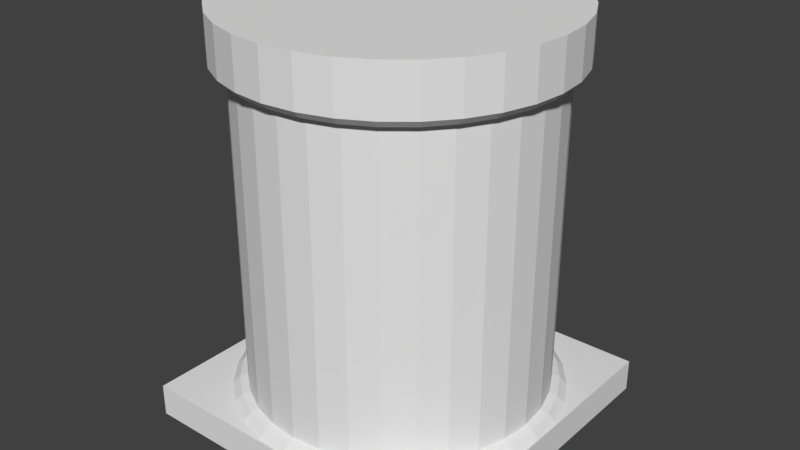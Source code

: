 # Source: core.blend  (saved by Blender 2.79.0; exported with 4.5.12 LTS)
import bpy
from mathutils import Matrix  # noqa: F401  (used for matrix-valued properties, if any)

bpy.ops.wm.read_factory_settings(use_empty=True)
scene = bpy.context.scene
scene.name = 'Scene'

# ---- collections
col_collection_1 = bpy.data.collections.new('Collection 1'); scene.collection.children.link(col_collection_1)

# ---- materials (node trees are filled in below, after node groups)
mat_material = bpy.data.materials.new('Material')
mat_material.alpha_threshold = 0.0
mat_material.use_transparent_shadow = False
mat_material.roughness = 0.5
mat_material.line_color = (0.0, 0.0, 0.0, 1.0)

# ---- material node trees

# ---- world
world_world = bpy.data.worlds.new('World'); scene.world = world_world
world_world.color = (0.05088, 0.05088, 0.05088)
world_world.use_sun_shadow = False
world_world.sun_shadow_jitter_overblur = 0.0
world_world.cycles.sampling_method = 'MANUAL'

# ---- meshes
me_cylinder_007 = bpy.data.meshes.new('Cylinder.007')
me_cylinder_007.from_pydata([(0.0, 1.0, -1.0), (0.1951, 0.9808, -1.0), (0.3827, 0.9239, -1.0), (0.5556, 0.8315, -1.0), (0.7071, 0.7071, -1.0), (0.8315, 0.5556, -1.0), (0.9239, 0.3827, -1.0), (0.9808, 0.1951, -1.0), (1.0, 7.55e-08, -1.0), (0.9808, -0.1951, -1.0), (0.9239, -0.3827, -1.0), (0.8315, -0.5556, -1.0), (0.7071, -0.7071, -1.0), (0.5556, -0.8315, -1.0), (0.3827, -0.9239, -1.0), (0.1951, -0.9808, -1.0), (-3.258e-07, -1.0, -1.0), (-0.1951, -0.9808, -1.0), (-0.3827, -0.9239, -1.0), (-0.5556, -0.8315, -1.0), (-0.7071, -0.7071, -1.0), (-0.8315, -0.5556, -1.0), (-0.9239, -0.3827, -1.0), (-0.9808, -0.1951, -1.0), (-1.0, 9.656e-07, -1.0), (-0.9808, 0.1951, -1.0), (-0.9239, 0.3827, -1.0), (-0.8315, 0.5556, -1.0), (-0.7071, 0.7071, -1.0), (-0.5556, 0.8315, -1.0), (-0.3827, 0.9239, -1.0), (-0.1951, 0.9808, -1.0), (-4.702e-07, 0.3276, 1.0), (0.0, 1.0, 0.4318), (-2.65e-07, 0.6475, 0.9567), (-1.257e-07, 0.8328, 0.8336), (-3.306e-08, 0.9565, 0.6492), (0.06391, 0.3213, 1.0), (0.1951, 0.9808, 0.4318), (0.1263, 0.6351, 0.9567), (0.1625, 0.8168, 0.8336), (0.1866, 0.9382, 0.6492), (0.1254, 0.3027, 1.0), (0.3827, 0.9239, 0.4318), (0.2478, 0.5982, 0.9567), (0.3187, 0.7694, 0.8336), (0.3661, 0.8837, 0.6492), (0.182, 0.2724, 1.0), (0.5556, 0.8315, 0.4318), (0.3598, 0.5384, 0.9567), (0.4627, 0.6924, 0.8336), (0.5314, 0.7953, 0.6492), (0.2317, 0.2317, 1.0), (0.7071, 0.7071, 0.4318), (0.4579, 0.4579, 0.9567), (0.5889, 0.5889, 0.8336), (0.6764, 0.6764, 0.6492), (0.2724, 0.182, 1.0), (0.8315, 0.5556, 0.4318), (0.5384, 0.3598, 0.9567), (0.6924, 0.4627, 0.8336), (0.7953, 0.5314, 0.6492), (0.3027, 0.1254, 1.0), (0.9239, 0.3827, 0.4318), (0.5982, 0.2478, 0.9567), (0.7694, 0.3187, 0.8336), (0.8837, 0.3661, 0.6492), (0.3213, 0.06391, 1.0), (0.9808, 0.1951, 0.4318), (0.6351, 0.1263, 0.9567), (0.8168, 0.1625, 0.8336), (0.9382, 0.1866, 0.6492), (0.3276, -1.087e-07, 1.0), (1.0, 7.55e-08, 0.4318), (0.6475, -2.887e-08, 0.9567), (0.8328, 2.608e-08, 0.8336), (0.9565, 6.24e-08, 0.6492), (0.3213, -0.06391, 1.0), (0.9808, -0.1951, 0.4318), (0.6351, -0.1263, 0.9567), (0.8168, -0.1625, 0.8336), (0.9382, -0.1866, 0.6492), (0.3027, -0.1254, 1.0), (0.9239, -0.3827, 0.4318), (0.5982, -0.2478, 0.9567), (0.7694, -0.3187, 0.8336), (0.8837, -0.3661, 0.6492), (0.2724, -0.182, 1.0), (0.8315, -0.5556, 0.4318), (0.5384, -0.3598, 0.9567), (0.6924, -0.4627, 0.8336), (0.7953, -0.5314, 0.6492), (0.2317, -0.2317, 1.0), (0.7071, -0.7071, 0.4318), (0.4579, -0.4579, 0.9567), (0.5889, -0.5889, 0.8336), (0.6764, -0.6764, 0.6492), (0.182, -0.2724, 1.0), (0.5556, -0.8315, 0.4318), (0.3598, -0.5384, 0.9567), (0.4627, -0.6924, 0.8336), (0.5314, -0.7953, 0.6492), (0.1254, -0.3027, 1.0), (0.3827, -0.9239, 0.4318), (0.2478, -0.5982, 0.9567), (0.3187, -0.7694, 0.8336), (0.3661, -0.8837, 0.6492), (0.06391, -0.3213, 1.0), (0.1951, -0.9808, 0.4318), (0.1263, -0.6351, 0.9567), (0.1625, -0.8168, 0.8336), (0.1866, -0.9382, 0.6492), (-2.581e-07, -0.3276, 1.0), (-3.258e-07, -1.0, 0.4318), (-2.971e-07, -0.6475, 0.9567), (-3.12e-07, -0.8328, 0.8336), (-3.222e-07, -0.9565, 0.6492), (-0.06391, -0.3213, 1.0), (-0.1951, -0.9808, 0.4318), (-0.1263, -0.6351, 0.9567), (-0.1625, -0.8168, 0.8336), (-0.1866, -0.9382, 0.6492), (-0.1254, -0.3027, 1.0), (-0.3827, -0.9239, 0.4318), (-0.2478, -0.5982, 0.9567), (-0.3187, -0.7694, 0.8336), (-0.3661, -0.8837, 0.6492), (-0.182, -0.2724, 1.0), (-0.5556, -0.8315, 0.4318), (-0.3598, -0.5384, 0.9567), (-0.4627, -0.6924, 0.8336), (-0.5314, -0.7953, 0.6492), (-0.2317, -0.2317, 1.0), (-0.7071, -0.7071, 0.4318), (-0.4579, -0.4579, 0.9567), (-0.5889, -0.5889, 0.8336), (-0.6764, -0.6764, 0.6492), (-0.2724, -0.182, 1.0), (-0.8315, -0.5556, 0.4318), (-0.5384, -0.3598, 0.9567), (-0.6924, -0.4627, 0.8336), (-0.7953, -0.5314, 0.6492), (-0.3027, -0.1254, 1.0), (-0.9239, -0.3827, 0.4318), (-0.5982, -0.2478, 0.9567), (-0.7694, -0.3187, 0.8336), (-0.8837, -0.3661, 0.6492), (-0.3213, -0.06391, 1.0), (-0.9808, -0.1951, 0.4318), (-0.6351, -0.1263, 0.9567), (-0.8168, -0.1625, 0.8336), (-0.9382, -0.1866, 0.6492), (-0.3276, 4.367e-07, 1.0), (-1.0, 9.656e-07, 0.4318), (-0.6475, 6.98e-07, 0.9567), (-0.8328, 8.391e-07, 0.8336), (-0.9565, 9.327e-07, 0.6492), (-0.3213, 0.06391, 1.0), (-0.9808, 0.1951, 0.4318), (-0.6351, 0.1263, 0.9567), (-0.8168, 0.1625, 0.8336), (-0.9382, 0.1866, 0.6492), (-0.3027, 0.1254, 1.0), (-0.9239, 0.3827, 0.4318), (-0.5982, 0.2478, 0.9567), (-0.7694, 0.3187, 0.8336), (-0.8837, 0.3661, 0.6492), (-0.2724, 0.182, 1.0), (-0.8315, 0.5556, 0.4318), (-0.5384, 0.3598, 0.9567), (-0.6924, 0.4627, 0.8336), (-0.7953, 0.5314, 0.6492), (-0.2317, 0.2317, 1.0), (-0.7071, 0.7071, 0.4318), (-0.4579, 0.4579, 0.9567), (-0.5889, 0.5889, 0.8336), (-0.6764, 0.6764, 0.6492), (-0.182, 0.2724, 1.0), (-0.5556, 0.8315, 0.4318), (-0.3597, 0.5384, 0.9567), (-0.4627, 0.6924, 0.8336), (-0.5314, 0.7953, 0.6492), (-0.1254, 0.3027, 1.0), (-0.3827, 0.9239, 0.4318), (-0.2478, 0.5982, 0.9567), (-0.3187, 0.7694, 0.8336), (-0.366, 0.8837, 0.6492), (-0.06391, 0.3213, 1.0), (-0.1951, 0.9808, 0.4318), (-0.1263, 0.6351, 0.9567), (-0.1625, 0.8168, 0.8336), (-0.1866, 0.9382, 0.6492), (-4.284e-07, 0.429, 1.0), (0.0837, 0.4208, 1.0), (0.1642, 0.3964, 1.0), (0.2384, 0.3567, 1.0), (0.3034, 0.3034, 1.0), (0.3567, 0.2384, 1.0), (0.3964, 0.1642, 1.0), (0.4208, 0.0837, 1.0), (0.429, -9.313e-08, 1.0), (0.4208, -0.0837, 1.0), (0.3964, -0.1642, 1.0), (0.3567, -0.2384, 1.0), (0.3034, -0.3034, 1.0), (0.2384, -0.3567, 1.0), (0.1642, -0.3964, 1.0), (0.0837, -0.4208, 1.0), (-2.794e-07, -0.429, 1.0), (-0.0837, -0.4208, 1.0), (-0.1642, -0.3964, 1.0), (-0.2384, -0.3567, 1.0), (-0.3034, -0.3034, 1.0), (-0.3567, -0.2384, 1.0), (-0.3964, -0.1642, 1.0), (-0.4208, -0.0837, 1.0), (-0.429, 5.327e-07, 1.0), (-0.4208, 0.0837, 1.0), (-0.3964, 0.1642, 1.0), (-0.3567, 0.2384, 1.0), (-0.3034, 0.3034, 1.0), (-0.2384, 0.3567, 1.0), (-0.1642, 0.3964, 1.0), (-0.0837, 0.4208, 1.0), (-4.054e-07, 0.1309, 1.102), (0.02554, 0.1284, 1.102), (0.0501, 0.1209, 1.102), (0.07273, 0.1088, 1.102), (0.09257, 0.09257, 1.102), (0.1088, 0.07273, 1.102), (0.1209, 0.0501, 1.102), (0.1284, 0.02554, 1.102), (0.1309, -8.648e-08, 1.102), (0.1284, -0.02554, 1.102), (0.1209, -0.0501, 1.102), (0.1088, -0.07273, 1.102), (0.09257, -0.09257, 1.102), (0.07273, -0.1088, 1.102), (0.0501, -0.1209, 1.102), (0.02554, -0.1284, 1.102), (-1.502e-07, -0.1309, 1.102), (-0.02554, -0.1284, 1.102), (-0.0501, -0.1209, 1.102), (-0.07273, -0.1088, 1.102), (-0.09257, -0.09257, 1.102), (-0.1088, -0.07273, 1.102), (-0.1209, -0.0501, 1.102), (-0.1284, -0.02554, 1.102), (-0.1309, 2.059e-07, 1.102), (-0.1284, 0.02554, 1.102), (-0.1209, 0.0501, 1.102), (-0.1088, 0.07273, 1.102), (-0.09257, 0.09257, 1.102), (-0.07273, 0.1088, 1.102), (-0.0501, 0.1209, 1.102), (-0.02554, 0.1284, 1.102), (-3.498e-07, 0.2518, 1.102), (0.04911, 0.2469, 1.102), (0.09634, 0.2326, 1.102), (0.1399, 0.2093, 1.102), (0.178, 0.178, 1.102), (0.2093, 0.1399, 1.102), (0.2326, 0.09634, 1.102), (0.2469, 0.04911, 1.102), (0.2518, -6.477e-08, 1.102), (0.2469, -0.04911, 1.102), (0.2326, -0.09634, 1.102), (0.2093, -0.1399, 1.102), (0.178, -0.178, 1.102), (0.1399, -0.2093, 1.102), (0.09634, -0.2326, 1.102), (0.04911, -0.2469, 1.102), (-1.869e-07, -0.2518, 1.102), (-0.04911, -0.2469, 1.102), (-0.09634, -0.2326, 1.102), (-0.1399, -0.2093, 1.102), (-0.178, -0.178, 1.102), (-0.2093, -0.1399, 1.102), (-0.2326, -0.09634, 1.102), (-0.2469, -0.04911, 1.102), (-0.2518, 3.543e-07, 1.102), (-0.2469, 0.04911, 1.102), (-0.2326, 0.09634, 1.102), (-0.2093, 0.1399, 1.102), (-0.178, 0.178, 1.102), (-0.1399, 0.2093, 1.102), (-0.09634, 0.2326, 1.102), (-0.04911, 0.2469, 1.102), (-4.029e-07, 0.1309, 1.041), (0.02554, 0.1284, 1.041), (0.0501, 0.1209, 1.041), (0.07273, 0.1088, 1.041), (0.09257, 0.09257, 1.041), (0.1088, 0.07273, 1.041), (0.1209, 0.0501, 1.041), (0.1284, 0.02554, 1.041), (0.1309, -8.648e-08, 1.041), (0.1284, -0.02554, 1.041), (0.1209, -0.0501, 1.041), (0.1088, -0.07273, 1.041), (0.09257, -0.09257, 1.041), (0.07273, -0.1088, 1.041), (0.0501, -0.1209, 1.041), (0.02554, -0.1284, 1.041), (-1.476e-07, -0.1309, 1.041), (-0.02554, -0.1284, 1.041), (-0.0501, -0.1209, 1.041), (-0.07273, -0.1088, 1.041), (-0.09257, -0.09257, 1.041), (-0.1088, -0.07273, 1.041), (-0.1209, -0.0501, 1.041), (-0.1284, -0.02554, 1.041), (-0.1309, 2.059e-07, 1.041), (-0.1284, 0.02554, 1.041), (-0.1209, 0.0501, 1.041), (-0.1088, 0.07273, 1.041), (-0.09257, 0.09257, 1.041), (-0.07273, 0.1088, 1.041), (-0.0501, 0.1209, 1.041), (-0.02554, 0.1284, 1.041)], [], [(31, 188, 33, 0), (2, 43, 48, 3), (3, 48, 53, 4), (4, 53, 58, 5), (5, 58, 63, 6), (6, 63, 68, 7), (7, 68, 73, 8), (8, 73, 78, 9), (9, 78, 83, 10), (10, 83, 88, 11), (11, 88, 93, 12), (12, 93, 98, 13), (13, 98, 103, 14), (14, 103, 108, 15), (15, 108, 113, 16), (16, 113, 118, 17), (17, 118, 123, 18), (18, 123, 128, 19), (19, 128, 133, 20), (20, 133, 138, 21), (21, 138, 143, 22), (22, 143, 148, 23), (23, 148, 153, 24), (24, 153, 158, 25), (25, 158, 163, 26), (26, 163, 168, 27), (27, 168, 173, 28), (28, 173, 178, 29), (29, 178, 183, 30), (30, 183, 188, 31), (0, 33, 38, 1), (1, 38, 43, 2), (0, 1, 2, 3, 4, 5, 6, 7, 8, 9, 10, 11, 12, 13, 14, 15, 16, 17, 18, 19, 20, 21, 22, 23, 24, 25, 26, 27, 28, 29, 30, 31), (38, 33, 36, 41), (41, 36, 35, 40), (40, 35, 34, 39), (39, 34, 192, 193), (43, 38, 41, 46), (46, 41, 40, 45), (45, 40, 39, 44), (44, 39, 193, 194), (48, 43, 46, 51), (51, 46, 45, 50), (50, 45, 44, 49), (49, 44, 194, 195), (53, 48, 51, 56), (56, 51, 50, 55), (55, 50, 49, 54), (54, 49, 195, 196), (58, 53, 56, 61), (61, 56, 55, 60), (60, 55, 54, 59), (59, 54, 196, 197), (63, 58, 61, 66), (66, 61, 60, 65), (65, 60, 59, 64), (64, 59, 197, 198), (68, 63, 66, 71), (71, 66, 65, 70), (70, 65, 64, 69), (69, 64, 198, 199), (73, 68, 71, 76), (76, 71, 70, 75), (75, 70, 69, 74), (74, 69, 199, 200), (78, 73, 76, 81), (81, 76, 75, 80), (80, 75, 74, 79), (79, 74, 200, 201), (83, 78, 81, 86), (86, 81, 80, 85), (85, 80, 79, 84), (84, 79, 201, 202), (88, 83, 86, 91), (91, 86, 85, 90), (90, 85, 84, 89), (89, 84, 202, 203), (93, 88, 91, 96), (96, 91, 90, 95), (95, 90, 89, 94), (94, 89, 203, 204), (98, 93, 96, 101), (101, 96, 95, 100), (100, 95, 94, 99), (99, 94, 204, 205), (103, 98, 101, 106), (106, 101, 100, 105), (105, 100, 99, 104), (104, 99, 205, 206), (108, 103, 106, 111), (111, 106, 105, 110), (110, 105, 104, 109), (109, 104, 206, 207), (113, 108, 111, 116), (116, 111, 110, 115), (115, 110, 109, 114), (114, 109, 207, 208), (118, 113, 116, 121), (121, 116, 115, 120), (120, 115, 114, 119), (119, 114, 208, 209), (123, 118, 121, 126), (126, 121, 120, 125), (125, 120, 119, 124), (124, 119, 209, 210), (128, 123, 126, 131), (131, 126, 125, 130), (130, 125, 124, 129), (129, 124, 210, 211), (133, 128, 131, 136), (136, 131, 130, 135), (135, 130, 129, 134), (134, 129, 211, 212), (138, 133, 136, 141), (141, 136, 135, 140), (140, 135, 134, 139), (139, 134, 212, 213), (143, 138, 141, 146), (146, 141, 140, 145), (145, 140, 139, 144), (144, 139, 213, 214), (148, 143, 146, 151), (151, 146, 145, 150), (150, 145, 144, 149), (149, 144, 214, 215), (153, 148, 151, 156), (156, 151, 150, 155), (155, 150, 149, 154), (154, 149, 215, 216), (158, 153, 156, 161), (161, 156, 155, 160), (160, 155, 154, 159), (159, 154, 216, 217), (163, 158, 161, 166), (166, 161, 160, 165), (165, 160, 159, 164), (164, 159, 217, 218), (168, 163, 166, 171), (171, 166, 165, 170), (170, 165, 164, 169), (169, 164, 218, 219), (173, 168, 171, 176), (176, 171, 170, 175), (175, 170, 169, 174), (174, 169, 219, 220), (178, 173, 176, 181), (181, 176, 175, 180), (180, 175, 174, 179), (179, 174, 220, 221), (183, 178, 181, 186), (186, 181, 180, 185), (185, 180, 179, 184), (184, 179, 221, 222), (188, 183, 186, 191), (191, 186, 185, 190), (190, 185, 184, 189), (189, 184, 222, 223), (33, 188, 191, 36), (36, 191, 190, 35), (35, 190, 189, 34), (34, 189, 223, 192), (172, 167, 283, 284), (32, 37, 193, 192), (37, 42, 194, 193), (42, 47, 195, 194), (47, 52, 196, 195), (52, 57, 197, 196), (57, 62, 198, 197), (62, 67, 199, 198), (67, 72, 200, 199), (72, 77, 201, 200), (77, 82, 202, 201), (82, 87, 203, 202), (87, 92, 204, 203), (92, 97, 205, 204), (97, 102, 206, 205), (102, 107, 207, 206), (107, 112, 208, 207), (112, 117, 209, 208), (117, 122, 210, 209), (122, 127, 211, 210), (127, 132, 212, 211), (132, 137, 213, 212), (137, 142, 214, 213), (142, 147, 215, 214), (147, 152, 216, 215), (152, 157, 217, 216), (157, 162, 218, 217), (162, 167, 219, 218), (167, 172, 220, 219), (172, 177, 221, 220), (177, 182, 222, 221), (182, 187, 223, 222), (187, 32, 192, 223), (245, 244, 308, 309), (107, 102, 270, 271), (42, 37, 257, 258), (177, 172, 284, 285), (112, 107, 271, 272), (47, 42, 258, 259), (182, 177, 285, 286), (117, 112, 272, 273), (52, 47, 259, 260), (187, 182, 286, 287), (122, 117, 273, 274), (57, 52, 260, 261), (32, 187, 287, 256), (127, 122, 274, 275), (62, 57, 261, 262), (132, 127, 275, 276), (67, 62, 262, 263), (137, 132, 276, 277), (72, 67, 263, 264), (142, 137, 277, 278), (77, 72, 264, 265), (147, 142, 278, 279), (82, 77, 265, 266), (152, 147, 279, 280), (87, 82, 266, 267), (157, 152, 280, 281), (92, 87, 267, 268), (162, 157, 281, 282), (97, 92, 268, 269), (167, 162, 282, 283), (102, 97, 269, 270), (37, 32, 256, 257), (224, 225, 257, 256), (225, 226, 258, 257), (226, 227, 259, 258), (227, 228, 260, 259), (228, 229, 261, 260), (229, 230, 262, 261), (230, 231, 263, 262), (231, 232, 264, 263), (232, 233, 265, 264), (233, 234, 266, 265), (234, 235, 267, 266), (235, 236, 268, 267), (236, 237, 269, 268), (237, 238, 270, 269), (238, 239, 271, 270), (239, 240, 272, 271), (240, 241, 273, 272), (241, 242, 274, 273), (242, 243, 275, 274), (243, 244, 276, 275), (244, 245, 277, 276), (245, 246, 278, 277), (246, 247, 279, 278), (247, 248, 280, 279), (248, 249, 281, 280), (249, 250, 282, 281), (250, 251, 283, 282), (251, 252, 284, 283), (252, 253, 285, 284), (253, 254, 286, 285), (254, 255, 287, 286), (255, 224, 256, 287), (289, 288, 319, 318, 317, 316, 315, 314, 313, 312, 311, 310, 309, 308, 307, 306, 305, 304, 303, 302, 301, 300, 299, 298, 297, 296, 295, 294, 293, 292, 291, 290), (232, 231, 295, 296), (246, 245, 309, 310), (233, 232, 296, 297), (247, 246, 310, 311), (234, 233, 297, 298), (248, 247, 311, 312), (235, 234, 298, 299), (249, 248, 312, 313), (236, 235, 299, 300), (250, 249, 313, 314), (237, 236, 300, 301), (251, 250, 314, 315), (238, 237, 301, 302), (225, 224, 288, 289), (252, 251, 315, 316), (239, 238, 302, 303), (226, 225, 289, 290), (253, 252, 316, 317), (240, 239, 303, 304), (227, 226, 290, 291), (254, 253, 317, 318), (241, 240, 304, 305), (228, 227, 291, 292), (255, 254, 318, 319), (242, 241, 305, 306), (229, 228, 292, 293), (224, 255, 319, 288), (243, 242, 306, 307), (230, 229, 293, 294), (244, 243, 307, 308), (231, 230, 294, 295)])
me_cylinder_007.materials.append(None)
me_cylinder_007.use_remesh_preserve_volume = False
me_cylinder_007.use_remesh_preserve_attributes = False
me_cylinder_007.use_mirror_vertex_groups = False
me_cylinder_007.update()
me_cylinder_006 = bpy.data.meshes.new('Cylinder.006')
me_cylinder_006.from_pydata([(0.0, 1.0, -1.0), (0.0, 1.0, 1.0), (0.1951, 0.9808, -1.0), (0.1951, 0.9808, 1.0), (0.3827, 0.9239, -1.0), (0.3827, 0.9239, 1.0), (0.5556, 0.8315, -1.0), (0.5556, 0.8315, 1.0), (0.7071, 0.7071, -1.0), (0.7071, 0.7071, 1.0), (0.8315, 0.5556, -1.0), (0.8315, 0.5556, 1.0), (0.9239, 0.3827, -1.0), (0.9239, 0.3827, 1.0), (0.9808, 0.1951, -1.0), (0.9808, 0.1951, 1.0), (1.0, 7.55e-08, -1.0), (1.0, 7.55e-08, 1.0), (0.9808, -0.1951, -1.0), (0.9808, -0.1951, 1.0), (0.9239, -0.3827, -1.0), (0.9239, -0.3827, 1.0), (0.8315, -0.5556, -1.0), (0.8315, -0.5556, 1.0), (0.7071, -0.7071, -1.0), (0.7071, -0.7071, 1.0), (0.5556, -0.8315, -1.0), (0.5556, -0.8315, 1.0), (0.3827, -0.9239, -1.0), (0.3827, -0.9239, 1.0), (0.1951, -0.9808, -1.0), (0.1951, -0.9808, 1.0), (-3.258e-07, -1.0, -1.0), (-3.258e-07, -1.0, 1.0), (-0.1951, -0.9808, -1.0), (-0.1951, -0.9808, 1.0), (-0.3827, -0.9239, -1.0), (-0.3827, -0.9239, 1.0), (-0.5556, -0.8315, -1.0), (-0.5556, -0.8315, 1.0), (-0.7071, -0.7071, -1.0), (-0.7071, -0.7071, 1.0), (-0.8315, -0.5556, -1.0), (-0.8315, -0.5556, 1.0), (-0.9239, -0.3827, -1.0), (-0.9239, -0.3827, 1.0), (-0.9808, -0.1951, -1.0), (-0.9808, -0.1951, 1.0), (-1.0, 9.656e-07, -1.0), (-1.0, 9.656e-07, 1.0), (-0.9808, 0.1951, -1.0), (-0.9808, 0.1951, 1.0), (-0.9239, 0.3827, -1.0), (-0.9239, 0.3827, 1.0), (-0.8315, 0.5556, -1.0), (-0.8315, 0.5556, 1.0), (-0.7071, 0.7071, -1.0), (-0.7071, 0.7071, 1.0), (-0.5556, 0.8315, -1.0), (-0.5556, 0.8315, 1.0), (-0.3827, 0.9239, -1.0), (-0.3827, 0.9239, 1.0), (-0.1951, 0.9808, -1.0), (-0.1951, 0.9808, 1.0)], [], [(0, 1, 3, 2), (2, 3, 5, 4), (4, 5, 7, 6), (6, 7, 9, 8), (8, 9, 11, 10), (10, 11, 13, 12), (12, 13, 15, 14), (14, 15, 17, 16), (16, 17, 19, 18), (18, 19, 21, 20), (20, 21, 23, 22), (22, 23, 25, 24), (24, 25, 27, 26), (26, 27, 29, 28), (28, 29, 31, 30), (30, 31, 33, 32), (32, 33, 35, 34), (34, 35, 37, 36), (36, 37, 39, 38), (38, 39, 41, 40), (40, 41, 43, 42), (42, 43, 45, 44), (44, 45, 47, 46), (46, 47, 49, 48), (48, 49, 51, 50), (50, 51, 53, 52), (52, 53, 55, 54), (54, 55, 57, 56), (56, 57, 59, 58), (58, 59, 61, 60), (3, 1, 63, 61, 59, 57, 55, 53, 51, 49, 47, 45, 43, 41, 39, 37, 35, 33, 31, 29, 27, 25, 23, 21, 19, 17, 15, 13, 11, 9, 7, 5), (60, 61, 63, 62), (62, 63, 1, 0), (0, 2, 4, 6, 8, 10, 12, 14, 16, 18, 20, 22, 24, 26, 28, 30, 32, 34, 36, 38, 40, 42, 44, 46, 48, 50, 52, 54, 56, 58, 60, 62)])
me_cylinder_006.materials.append(None)
me_cylinder_006.use_remesh_preserve_volume = False
me_cylinder_006.use_remesh_preserve_attributes = False
me_cylinder_006.use_mirror_vertex_groups = False
me_cylinder_006.update()
me_cylinder_005 = bpy.data.meshes.new('Cylinder.005')
me_cylinder_005.from_pydata([(0.0, 1.0, -1.0), (0.1951, 0.9808, -1.0), (0.3827, 0.9239, -1.0), (0.5556, 0.8315, -1.0), (0.7071, 0.7071, -1.0), (0.8315, 0.5556, -1.0), (0.9239, 0.3827, -1.0), (0.9808, 0.1951, -1.0), (1.0, 7.55e-08, -1.0), (0.9808, -0.1951, -1.0), (0.9239, -0.3827, -1.0), (0.8315, -0.5556, -1.0), (0.7071, -0.7071, -1.0), (0.5556, -0.8315, -1.0), (0.3827, -0.9239, -1.0), (0.1951, -0.9808, -1.0), (-3.258e-07, -1.0, -1.0), (-0.1951, -0.9808, -1.0), (-0.3827, -0.9239, -1.0), (-0.5556, -0.8315, -1.0), (-0.7071, -0.7071, -1.0), (-0.8315, -0.5556, -1.0), (-0.9239, -0.3827, -1.0), (-0.9808, -0.1951, -1.0), (-1.0, 9.656e-07, -1.0), (-0.9808, 0.1951, -1.0), (-0.9239, 0.3827, -1.0), (-0.8315, 0.5556, -1.0), (-0.7071, 0.7071, -1.0), (-0.5556, 0.8315, -1.0), (-0.3827, 0.9239, -1.0), (-0.1951, 0.9808, -1.0), (-4.702e-07, 0.3276, 1.0), (0.0, 1.0, 0.4318), (-2.65e-07, 0.6475, 0.9567), (-1.257e-07, 0.8328, 0.8336), (-3.306e-08, 0.9565, 0.6492), (0.06391, 0.3213, 1.0), (0.1951, 0.9808, 0.4318), (0.1263, 0.6351, 0.9567), (0.1625, 0.8168, 0.8336), (0.1866, 0.9382, 0.6492), (0.1254, 0.3027, 1.0), (0.3827, 0.9239, 0.4318), (0.2478, 0.5982, 0.9567), (0.3187, 0.7694, 0.8336), (0.3661, 0.8837, 0.6492), (0.182, 0.2724, 1.0), (0.5556, 0.8315, 0.4318), (0.3598, 0.5384, 0.9567), (0.4627, 0.6924, 0.8336), (0.5314, 0.7953, 0.6492), (0.2317, 0.2317, 1.0), (0.7071, 0.7071, 0.4318), (0.4579, 0.4579, 0.9567), (0.5889, 0.5889, 0.8336), (0.6764, 0.6764, 0.6492), (0.2724, 0.182, 1.0), (0.8315, 0.5556, 0.4318), (0.5384, 0.3598, 0.9567), (0.6924, 0.4627, 0.8336), (0.7953, 0.5314, 0.6492), (0.3027, 0.1254, 1.0), (0.9239, 0.3827, 0.4318), (0.5982, 0.2478, 0.9567), (0.7694, 0.3187, 0.8336), (0.8837, 0.3661, 0.6492), (0.3213, 0.06391, 1.0), (0.9808, 0.1951, 0.4318), (0.6351, 0.1263, 0.9567), (0.8168, 0.1625, 0.8336), (0.9382, 0.1866, 0.6492), (0.3276, -1.087e-07, 1.0), (1.0, 7.55e-08, 0.4318), (0.6475, -2.887e-08, 0.9567), (0.8328, 2.608e-08, 0.8336), (0.9565, 6.24e-08, 0.6492), (0.3213, -0.06391, 1.0), (0.9808, -0.1951, 0.4318), (0.6351, -0.1263, 0.9567), (0.8168, -0.1625, 0.8336), (0.9382, -0.1866, 0.6492), (0.3027, -0.1254, 1.0), (0.9239, -0.3827, 0.4318), (0.5982, -0.2478, 0.9567), (0.7694, -0.3187, 0.8336), (0.8837, -0.3661, 0.6492), (0.2724, -0.182, 1.0), (0.8315, -0.5556, 0.4318), (0.5384, -0.3598, 0.9567), (0.6924, -0.4627, 0.8336), (0.7953, -0.5314, 0.6492), (0.2317, -0.2317, 1.0), (0.7071, -0.7071, 0.4318), (0.4579, -0.4579, 0.9567), (0.5889, -0.5889, 0.8336), (0.6764, -0.6764, 0.6492), (0.182, -0.2724, 1.0), (0.5556, -0.8315, 0.4318), (0.3598, -0.5384, 0.9567), (0.4627, -0.6924, 0.8336), (0.5314, -0.7953, 0.6492), (0.1254, -0.3027, 1.0), (0.3827, -0.9239, 0.4318), (0.2478, -0.5982, 0.9567), (0.3187, -0.7694, 0.8336), (0.3661, -0.8837, 0.6492), (0.06391, -0.3213, 1.0), (0.1951, -0.9808, 0.4318), (0.1263, -0.6351, 0.9567), (0.1625, -0.8168, 0.8336), (0.1866, -0.9382, 0.6492), (-2.581e-07, -0.3276, 1.0), (-3.258e-07, -1.0, 0.4318), (-2.971e-07, -0.6475, 0.9567), (-3.12e-07, -0.8328, 0.8336), (-3.222e-07, -0.9565, 0.6492), (-0.06391, -0.3213, 1.0), (-0.1951, -0.9808, 0.4318), (-0.1263, -0.6351, 0.9567), (-0.1625, -0.8168, 0.8336), (-0.1866, -0.9382, 0.6492), (-0.1254, -0.3027, 1.0), (-0.3827, -0.9239, 0.4318), (-0.2478, -0.5982, 0.9567), (-0.3187, -0.7694, 0.8336), (-0.3661, -0.8837, 0.6492), (-0.182, -0.2724, 1.0), (-0.5556, -0.8315, 0.4318), (-0.3598, -0.5384, 0.9567), (-0.4627, -0.6924, 0.8336), (-0.5314, -0.7953, 0.6492), (-0.2317, -0.2317, 1.0), (-0.7071, -0.7071, 0.4318), (-0.4579, -0.4579, 0.9567), (-0.5889, -0.5889, 0.8336), (-0.6764, -0.6764, 0.6492), (-0.2724, -0.182, 1.0), (-0.8315, -0.5556, 0.4318), (-0.5384, -0.3598, 0.9567), (-0.6924, -0.4627, 0.8336), (-0.7953, -0.5314, 0.6492), (-0.3027, -0.1254, 1.0), (-0.9239, -0.3827, 0.4318), (-0.5982, -0.2478, 0.9567), (-0.7694, -0.3187, 0.8336), (-0.8837, -0.3661, 0.6492), (-0.3213, -0.06391, 1.0), (-0.9808, -0.1951, 0.4318), (-0.6351, -0.1263, 0.9567), (-0.8168, -0.1625, 0.8336), (-0.9382, -0.1866, 0.6492), (-0.3276, 4.367e-07, 1.0), (-1.0, 9.656e-07, 0.4318), (-0.6475, 6.98e-07, 0.9567), (-0.8328, 8.391e-07, 0.8336), (-0.9565, 9.327e-07, 0.6492), (-0.3213, 0.06391, 1.0), (-0.9808, 0.1951, 0.4318), (-0.6351, 0.1263, 0.9567), (-0.8168, 0.1625, 0.8336), (-0.9382, 0.1866, 0.6492), (-0.3027, 0.1254, 1.0), (-0.9239, 0.3827, 0.4318), (-0.5982, 0.2478, 0.9567), (-0.7694, 0.3187, 0.8336), (-0.8837, 0.3661, 0.6492), (-0.2724, 0.182, 1.0), (-0.8315, 0.5556, 0.4318), (-0.5384, 0.3598, 0.9567), (-0.6924, 0.4627, 0.8336), (-0.7953, 0.5314, 0.6492), (-0.2317, 0.2317, 1.0), (-0.7071, 0.7071, 0.4318), (-0.4579, 0.4579, 0.9567), (-0.5889, 0.5889, 0.8336), (-0.6764, 0.6764, 0.6492), (-0.182, 0.2724, 1.0), (-0.5556, 0.8315, 0.4318), (-0.3597, 0.5384, 0.9567), (-0.4627, 0.6924, 0.8336), (-0.5314, 0.7953, 0.6492), (-0.1254, 0.3027, 1.0), (-0.3827, 0.9239, 0.4318), (-0.2478, 0.5982, 0.9567), (-0.3187, 0.7694, 0.8336), (-0.366, 0.8837, 0.6492), (-0.06391, 0.3213, 1.0), (-0.1951, 0.9808, 0.4318), (-0.1263, 0.6351, 0.9567), (-0.1625, 0.8168, 0.8336), (-0.1866, 0.9382, 0.6492), (-4.284e-07, 0.429, 1.0), (0.0837, 0.4208, 1.0), (0.1642, 0.3964, 1.0), (0.2384, 0.3567, 1.0), (0.3034, 0.3034, 1.0), (0.3567, 0.2384, 1.0), (0.3964, 0.1642, 1.0), (0.4208, 0.0837, 1.0), (0.429, -9.313e-08, 1.0), (0.4208, -0.0837, 1.0), (0.3964, -0.1642, 1.0), (0.3567, -0.2384, 1.0), (0.3034, -0.3034, 1.0), (0.2384, -0.3567, 1.0), (0.1642, -0.3964, 1.0), (0.0837, -0.4208, 1.0), (-2.794e-07, -0.429, 1.0), (-0.0837, -0.4208, 1.0), (-0.1642, -0.3964, 1.0), (-0.2384, -0.3567, 1.0), (-0.3034, -0.3034, 1.0), (-0.3567, -0.2384, 1.0), (-0.3964, -0.1642, 1.0), (-0.4208, -0.0837, 1.0), (-0.429, 5.327e-07, 1.0), (-0.4208, 0.0837, 1.0), (-0.3964, 0.1642, 1.0), (-0.3567, 0.2384, 1.0), (-0.3034, 0.3034, 1.0), (-0.2384, 0.3567, 1.0), (-0.1642, 0.3964, 1.0), (-0.0837, 0.4208, 1.0), (-4.054e-07, 0.1309, 1.102), (0.02554, 0.1284, 1.102), (0.0501, 0.1209, 1.102), (0.07273, 0.1088, 1.102), (0.09257, 0.09257, 1.102), (0.1088, 0.07273, 1.102), (0.1209, 0.0501, 1.102), (0.1284, 0.02554, 1.102), (0.1309, -8.648e-08, 1.102), (0.1284, -0.02554, 1.102), (0.1209, -0.0501, 1.102), (0.1088, -0.07273, 1.102), (0.09257, -0.09257, 1.102), (0.07273, -0.1088, 1.102), (0.0501, -0.1209, 1.102), (0.02554, -0.1284, 1.102), (-1.502e-07, -0.1309, 1.102), (-0.02554, -0.1284, 1.102), (-0.0501, -0.1209, 1.102), (-0.07273, -0.1088, 1.102), (-0.09257, -0.09257, 1.102), (-0.1088, -0.07273, 1.102), (-0.1209, -0.0501, 1.102), (-0.1284, -0.02554, 1.102), (-0.1309, 2.059e-07, 1.102), (-0.1284, 0.02554, 1.102), (-0.1209, 0.0501, 1.102), (-0.1088, 0.07273, 1.102), (-0.09257, 0.09257, 1.102), (-0.07273, 0.1088, 1.102), (-0.0501, 0.1209, 1.102), (-0.02554, 0.1284, 1.102), (-3.498e-07, 0.2518, 1.102), (0.04911, 0.2469, 1.102), (0.09634, 0.2326, 1.102), (0.1399, 0.2093, 1.102), (0.178, 0.178, 1.102), (0.2093, 0.1399, 1.102), (0.2326, 0.09634, 1.102), (0.2469, 0.04911, 1.102), (0.2518, -6.477e-08, 1.102), (0.2469, -0.04911, 1.102), (0.2326, -0.09634, 1.102), (0.2093, -0.1399, 1.102), (0.178, -0.178, 1.102), (0.1399, -0.2093, 1.102), (0.09634, -0.2326, 1.102), (0.04911, -0.2469, 1.102), (-1.869e-07, -0.2518, 1.102), (-0.04911, -0.2469, 1.102), (-0.09634, -0.2326, 1.102), (-0.1399, -0.2093, 1.102), (-0.178, -0.178, 1.102), (-0.2093, -0.1399, 1.102), (-0.2326, -0.09634, 1.102), (-0.2469, -0.04911, 1.102), (-0.2518, 3.543e-07, 1.102), (-0.2469, 0.04911, 1.102), (-0.2326, 0.09634, 1.102), (-0.2093, 0.1399, 1.102), (-0.178, 0.178, 1.102), (-0.1399, 0.2093, 1.102), (-0.09634, 0.2326, 1.102), (-0.04911, 0.2469, 1.102), (-4.029e-07, 0.1309, 1.041), (0.02554, 0.1284, 1.041), (0.0501, 0.1209, 1.041), (0.07273, 0.1088, 1.041), (0.09257, 0.09257, 1.041), (0.1088, 0.07273, 1.041), (0.1209, 0.0501, 1.041), (0.1284, 0.02554, 1.041), (0.1309, -8.648e-08, 1.041), (0.1284, -0.02554, 1.041), (0.1209, -0.0501, 1.041), (0.1088, -0.07273, 1.041), (0.09257, -0.09257, 1.041), (0.07273, -0.1088, 1.041), (0.0501, -0.1209, 1.041), (0.02554, -0.1284, 1.041), (-1.476e-07, -0.1309, 1.041), (-0.02554, -0.1284, 1.041), (-0.0501, -0.1209, 1.041), (-0.07273, -0.1088, 1.041), (-0.09257, -0.09257, 1.041), (-0.1088, -0.07273, 1.041), (-0.1209, -0.0501, 1.041), (-0.1284, -0.02554, 1.041), (-0.1309, 2.059e-07, 1.041), (-0.1284, 0.02554, 1.041), (-0.1209, 0.0501, 1.041), (-0.1088, 0.07273, 1.041), (-0.09257, 0.09257, 1.041), (-0.07273, 0.1088, 1.041), (-0.0501, 0.1209, 1.041), (-0.02554, 0.1284, 1.041)], [], [(31, 188, 33, 0), (2, 43, 48, 3), (3, 48, 53, 4), (4, 53, 58, 5), (5, 58, 63, 6), (6, 63, 68, 7), (7, 68, 73, 8), (8, 73, 78, 9), (9, 78, 83, 10), (10, 83, 88, 11), (11, 88, 93, 12), (12, 93, 98, 13), (13, 98, 103, 14), (14, 103, 108, 15), (15, 108, 113, 16), (16, 113, 118, 17), (17, 118, 123, 18), (18, 123, 128, 19), (19, 128, 133, 20), (20, 133, 138, 21), (21, 138, 143, 22), (22, 143, 148, 23), (23, 148, 153, 24), (24, 153, 158, 25), (25, 158, 163, 26), (26, 163, 168, 27), (27, 168, 173, 28), (28, 173, 178, 29), (29, 178, 183, 30), (30, 183, 188, 31), (0, 33, 38, 1), (1, 38, 43, 2), (0, 1, 2, 3, 4, 5, 6, 7, 8, 9, 10, 11, 12, 13, 14, 15, 16, 17, 18, 19, 20, 21, 22, 23, 24, 25, 26, 27, 28, 29, 30, 31), (38, 33, 36, 41), (41, 36, 35, 40), (40, 35, 34, 39), (39, 34, 192, 193), (43, 38, 41, 46), (46, 41, 40, 45), (45, 40, 39, 44), (44, 39, 193, 194), (48, 43, 46, 51), (51, 46, 45, 50), (50, 45, 44, 49), (49, 44, 194, 195), (53, 48, 51, 56), (56, 51, 50, 55), (55, 50, 49, 54), (54, 49, 195, 196), (58, 53, 56, 61), (61, 56, 55, 60), (60, 55, 54, 59), (59, 54, 196, 197), (63, 58, 61, 66), (66, 61, 60, 65), (65, 60, 59, 64), (64, 59, 197, 198), (68, 63, 66, 71), (71, 66, 65, 70), (70, 65, 64, 69), (69, 64, 198, 199), (73, 68, 71, 76), (76, 71, 70, 75), (75, 70, 69, 74), (74, 69, 199, 200), (78, 73, 76, 81), (81, 76, 75, 80), (80, 75, 74, 79), (79, 74, 200, 201), (83, 78, 81, 86), (86, 81, 80, 85), (85, 80, 79, 84), (84, 79, 201, 202), (88, 83, 86, 91), (91, 86, 85, 90), (90, 85, 84, 89), (89, 84, 202, 203), (93, 88, 91, 96), (96, 91, 90, 95), (95, 90, 89, 94), (94, 89, 203, 204), (98, 93, 96, 101), (101, 96, 95, 100), (100, 95, 94, 99), (99, 94, 204, 205), (103, 98, 101, 106), (106, 101, 100, 105), (105, 100, 99, 104), (104, 99, 205, 206), (108, 103, 106, 111), (111, 106, 105, 110), (110, 105, 104, 109), (109, 104, 206, 207), (113, 108, 111, 116), (116, 111, 110, 115), (115, 110, 109, 114), (114, 109, 207, 208), (118, 113, 116, 121), (121, 116, 115, 120), (120, 115, 114, 119), (119, 114, 208, 209), (123, 118, 121, 126), (126, 121, 120, 125), (125, 120, 119, 124), (124, 119, 209, 210), (128, 123, 126, 131), (131, 126, 125, 130), (130, 125, 124, 129), (129, 124, 210, 211), (133, 128, 131, 136), (136, 131, 130, 135), (135, 130, 129, 134), (134, 129, 211, 212), (138, 133, 136, 141), (141, 136, 135, 140), (140, 135, 134, 139), (139, 134, 212, 213), (143, 138, 141, 146), (146, 141, 140, 145), (145, 140, 139, 144), (144, 139, 213, 214), (148, 143, 146, 151), (151, 146, 145, 150), (150, 145, 144, 149), (149, 144, 214, 215), (153, 148, 151, 156), (156, 151, 150, 155), (155, 150, 149, 154), (154, 149, 215, 216), (158, 153, 156, 161), (161, 156, 155, 160), (160, 155, 154, 159), (159, 154, 216, 217), (163, 158, 161, 166), (166, 161, 160, 165), (165, 160, 159, 164), (164, 159, 217, 218), (168, 163, 166, 171), (171, 166, 165, 170), (170, 165, 164, 169), (169, 164, 218, 219), (173, 168, 171, 176), (176, 171, 170, 175), (175, 170, 169, 174), (174, 169, 219, 220), (178, 173, 176, 181), (181, 176, 175, 180), (180, 175, 174, 179), (179, 174, 220, 221), (183, 178, 181, 186), (186, 181, 180, 185), (185, 180, 179, 184), (184, 179, 221, 222), (188, 183, 186, 191), (191, 186, 185, 190), (190, 185, 184, 189), (189, 184, 222, 223), (33, 188, 191, 36), (36, 191, 190, 35), (35, 190, 189, 34), (34, 189, 223, 192), (172, 167, 283, 284), (32, 37, 193, 192), (37, 42, 194, 193), (42, 47, 195, 194), (47, 52, 196, 195), (52, 57, 197, 196), (57, 62, 198, 197), (62, 67, 199, 198), (67, 72, 200, 199), (72, 77, 201, 200), (77, 82, 202, 201), (82, 87, 203, 202), (87, 92, 204, 203), (92, 97, 205, 204), (97, 102, 206, 205), (102, 107, 207, 206), (107, 112, 208, 207), (112, 117, 209, 208), (117, 122, 210, 209), (122, 127, 211, 210), (127, 132, 212, 211), (132, 137, 213, 212), (137, 142, 214, 213), (142, 147, 215, 214), (147, 152, 216, 215), (152, 157, 217, 216), (157, 162, 218, 217), (162, 167, 219, 218), (167, 172, 220, 219), (172, 177, 221, 220), (177, 182, 222, 221), (182, 187, 223, 222), (187, 32, 192, 223), (245, 244, 308, 309), (107, 102, 270, 271), (42, 37, 257, 258), (177, 172, 284, 285), (112, 107, 271, 272), (47, 42, 258, 259), (182, 177, 285, 286), (117, 112, 272, 273), (52, 47, 259, 260), (187, 182, 286, 287), (122, 117, 273, 274), (57, 52, 260, 261), (32, 187, 287, 256), (127, 122, 274, 275), (62, 57, 261, 262), (132, 127, 275, 276), (67, 62, 262, 263), (137, 132, 276, 277), (72, 67, 263, 264), (142, 137, 277, 278), (77, 72, 264, 265), (147, 142, 278, 279), (82, 77, 265, 266), (152, 147, 279, 280), (87, 82, 266, 267), (157, 152, 280, 281), (92, 87, 267, 268), (162, 157, 281, 282), (97, 92, 268, 269), (167, 162, 282, 283), (102, 97, 269, 270), (37, 32, 256, 257), (224, 225, 257, 256), (225, 226, 258, 257), (226, 227, 259, 258), (227, 228, 260, 259), (228, 229, 261, 260), (229, 230, 262, 261), (230, 231, 263, 262), (231, 232, 264, 263), (232, 233, 265, 264), (233, 234, 266, 265), (234, 235, 267, 266), (235, 236, 268, 267), (236, 237, 269, 268), (237, 238, 270, 269), (238, 239, 271, 270), (239, 240, 272, 271), (240, 241, 273, 272), (241, 242, 274, 273), (242, 243, 275, 274), (243, 244, 276, 275), (244, 245, 277, 276), (245, 246, 278, 277), (246, 247, 279, 278), (247, 248, 280, 279), (248, 249, 281, 280), (249, 250, 282, 281), (250, 251, 283, 282), (251, 252, 284, 283), (252, 253, 285, 284), (253, 254, 286, 285), (254, 255, 287, 286), (255, 224, 256, 287), (289, 288, 319, 318, 317, 316, 315, 314, 313, 312, 311, 310, 309, 308, 307, 306, 305, 304, 303, 302, 301, 300, 299, 298, 297, 296, 295, 294, 293, 292, 291, 290), (232, 231, 295, 296), (246, 245, 309, 310), (233, 232, 296, 297), (247, 246, 310, 311), (234, 233, 297, 298), (248, 247, 311, 312), (235, 234, 298, 299), (249, 248, 312, 313), (236, 235, 299, 300), (250, 249, 313, 314), (237, 236, 300, 301), (251, 250, 314, 315), (238, 237, 301, 302), (225, 224, 288, 289), (252, 251, 315, 316), (239, 238, 302, 303), (226, 225, 289, 290), (253, 252, 316, 317), (240, 239, 303, 304), (227, 226, 290, 291), (254, 253, 317, 318), (241, 240, 304, 305), (228, 227, 291, 292), (255, 254, 318, 319), (242, 241, 305, 306), (229, 228, 292, 293), (224, 255, 319, 288), (243, 242, 306, 307), (230, 229, 293, 294), (244, 243, 307, 308), (231, 230, 294, 295)])
me_cylinder_005.materials.append(None)
me_cylinder_005.use_remesh_preserve_volume = False
me_cylinder_005.use_remesh_preserve_attributes = False
me_cylinder_005.use_mirror_vertex_groups = False
me_cylinder_005.update()
me_cylinder_004 = bpy.data.meshes.new('Cylinder.004')
me_cylinder_004.from_pydata([(0.0, 1.0, -1.0), (0.0, 1.0, 1.0), (0.1951, 0.9808, -1.0), (0.1951, 0.9808, 1.0), (0.3827, 0.9239, -1.0), (0.3827, 0.9239, 1.0), (0.5556, 0.8315, -1.0), (0.5556, 0.8315, 1.0), (0.7071, 0.7071, -1.0), (0.7071, 0.7071, 1.0), (0.8315, 0.5556, -1.0), (0.8315, 0.5556, 1.0), (0.9239, 0.3827, -1.0), (0.9239, 0.3827, 1.0), (0.9808, 0.1951, -1.0), (0.9808, 0.1951, 1.0), (1.0, 7.55e-08, -1.0), (1.0, 7.55e-08, 1.0), (0.9808, -0.1951, -1.0), (0.9808, -0.1951, 1.0), (0.9239, -0.3827, -1.0), (0.9239, -0.3827, 1.0), (0.8315, -0.5556, -1.0), (0.8315, -0.5556, 1.0), (0.7071, -0.7071, -1.0), (0.7071, -0.7071, 1.0), (0.5556, -0.8315, -1.0), (0.5556, -0.8315, 1.0), (0.3827, -0.9239, -1.0), (0.3827, -0.9239, 1.0), (0.1951, -0.9808, -1.0), (0.1951, -0.9808, 1.0), (-3.258e-07, -1.0, -1.0), (-3.258e-07, -1.0, 1.0), (-0.1951, -0.9808, -1.0), (-0.1951, -0.9808, 1.0), (-0.3827, -0.9239, -1.0), (-0.3827, -0.9239, 1.0), (-0.5556, -0.8315, -1.0), (-0.5556, -0.8315, 1.0), (-0.7071, -0.7071, -1.0), (-0.7071, -0.7071, 1.0), (-0.8315, -0.5556, -1.0), (-0.8315, -0.5556, 1.0), (-0.9239, -0.3827, -1.0), (-0.9239, -0.3827, 1.0), (-0.9808, -0.1951, -1.0), (-0.9808, -0.1951, 1.0), (-1.0, 9.656e-07, -1.0), (-1.0, 9.656e-07, 1.0), (-0.9808, 0.1951, -1.0), (-0.9808, 0.1951, 1.0), (-0.9239, 0.3827, -1.0), (-0.9239, 0.3827, 1.0), (-0.8315, 0.5556, -1.0), (-0.8315, 0.5556, 1.0), (-0.7071, 0.7071, -1.0), (-0.7071, 0.7071, 1.0), (-0.5556, 0.8315, -1.0), (-0.5556, 0.8315, 1.0), (-0.3827, 0.9239, -1.0), (-0.3827, 0.9239, 1.0), (-0.1951, 0.9808, -1.0), (-0.1951, 0.9808, 1.0), (0.7658, -0.5117, 1.0), (0.7658, -0.5117, -1.0), (0.0, 0.921, 1.0), (0.0, 0.921, -1.0), (-0.1797, 0.9033, 1.0), (-0.1797, 0.9033, -1.0), (-0.3525, 0.8509, 1.0), (-0.3525, 0.8509, -1.0), (-0.8509, -0.3525, 1.0), (-0.8509, -0.3525, -1.0), (-0.7658, -0.5117, 1.0), (-0.7658, -0.5117, -1.0), (-0.9033, -0.1797, 1.0), (-0.9033, -0.1797, -1.0), (-0.6513, -0.6513, 1.0), (-0.6513, -0.6513, -1.0), (-0.1797, -0.9033, 1.0), (-0.1797, -0.9033, -1.0), (-3.001e-07, -0.921, 1.0), (-3.001e-07, -0.921, -1.0), (-0.3525, -0.8509, 1.0), (-0.3525, -0.8509, -1.0), (0.9033, 0.1797, 1.0), (0.9033, 0.1797, -1.0), (0.5117, 0.7658, 1.0), (0.5117, 0.7658, -1.0), (0.921, 6.954e-08, 1.0), (0.921, 6.954e-08, -1.0), (0.8509, 0.3525, 1.0), (0.8509, 0.3525, -1.0), (0.1797, -0.9033, 1.0), (0.1797, -0.9033, -1.0), (-0.6513, 0.6513, 1.0), (-0.6513, 0.6513, -1.0), (-0.5117, 0.7658, 1.0), (-0.5117, 0.7658, -1.0), (-0.7658, 0.5117, 1.0), (-0.7658, 0.5117, -1.0), (0.9033, -0.1797, 1.0), (0.9033, -0.1797, -1.0), (0.5117, -0.7658, 1.0), (0.5117, -0.7658, -1.0), (0.6513, -0.6513, 1.0), (0.6513, -0.6513, -1.0), (0.8509, -0.3525, 1.0), (0.8509, -0.3525, -1.0), (-0.921, 8.893e-07, 1.0), (-0.921, 8.893e-07, -1.0), (-0.5117, -0.7658, 1.0), (-0.5117, -0.7658, -1.0), (-0.9033, 0.1797, 1.0), (-0.9033, 0.1797, -1.0), (0.6513, 0.6513, 1.0), (0.6513, 0.6513, -1.0), (0.3525, -0.8509, 1.0), (0.3525, -0.8509, -1.0), (0.7658, 0.5117, 1.0), (0.7658, 0.5117, -1.0), (-0.8509, 0.3525, 1.0), (-0.8509, 0.3525, -1.0), (0.3525, 0.8509, 1.0), (0.3525, 0.8509, -1.0), (0.1797, 0.9033, 1.0), (0.1797, 0.9033, -1.0)], [], [(0, 1, 3, 2), (2, 3, 5, 4), (4, 5, 7, 6), (6, 7, 9, 8), (8, 9, 11, 10), (10, 11, 13, 12), (12, 13, 15, 14), (14, 15, 17, 16), (16, 17, 19, 18), (18, 19, 21, 20), (20, 21, 23, 22), (22, 23, 25, 24), (24, 25, 27, 26), (26, 27, 29, 28), (28, 29, 31, 30), (30, 31, 33, 32), (32, 33, 35, 34), (34, 35, 37, 36), (36, 37, 39, 38), (38, 39, 41, 40), (40, 41, 43, 42), (42, 43, 45, 44), (44, 45, 47, 46), (46, 47, 49, 48), (48, 49, 51, 50), (50, 51, 53, 52), (52, 53, 55, 54), (54, 55, 57, 56), (56, 57, 59, 58), (58, 59, 61, 60), (3, 1, 63, 61, 59, 57, 55, 53, 51, 49, 110, 114, 122, 100, 96, 98, 70, 68, 66, 126, 124, 88, 116, 120, 92, 86, 90, 17, 15, 13, 11, 9, 7, 5), (60, 61, 63, 62), (62, 63, 1, 0), (0, 2, 4, 6, 8, 10, 12, 14, 16, 91, 87, 93, 121, 117, 89, 125, 127, 67, 69, 71, 99, 97, 101, 123, 115, 111, 48, 50, 52, 54, 56, 58, 60, 62), (103, 102, 90, 91), (107, 106, 64, 65), (65, 64, 108, 109), (115, 114, 110, 111), (87, 86, 92, 93), (91, 90, 86, 87), (121, 120, 116, 117), (67, 66, 68, 69), (81, 80, 82, 83), (101, 100, 122, 123), (83, 82, 94, 95), (69, 68, 70, 71), (117, 116, 88, 89), (113, 112, 84, 85), (17, 90, 102, 108, 64, 106, 104, 118, 94, 82, 80, 84, 112, 78, 74, 72, 76, 110, 49, 47, 45, 43, 41, 39, 37, 35, 33, 31, 29, 27, 25, 23, 21, 19), (89, 88, 124, 125), (105, 104, 106, 107), (99, 98, 96, 97), (123, 122, 114, 115), (119, 118, 104, 105), (79, 78, 112, 113), (73, 72, 74, 75), (127, 126, 66, 67), (93, 92, 120, 121), (111, 110, 76, 77), (109, 108, 102, 103), (85, 84, 80, 81), (71, 70, 98, 99), (125, 124, 126, 127), (95, 94, 118, 119), (77, 76, 72, 73), (97, 96, 100, 101), (48, 111, 77, 73, 75, 79, 113, 85, 81, 83, 95, 119, 105, 107, 65, 109, 103, 91, 16, 18, 20, 22, 24, 26, 28, 30, 32, 34, 36, 38, 40, 42, 44, 46), (75, 74, 78, 79)])
me_cylinder_004.materials.append(None)
me_cylinder_004.use_remesh_preserve_volume = False
me_cylinder_004.use_remesh_preserve_attributes = False
me_cylinder_004.use_mirror_vertex_groups = False
me_cylinder_004.update()
me_cylinder_003 = bpy.data.meshes.new('Cylinder.003')
me_cylinder_003.from_pydata([(0.0, 1.0, -1.0), (0.0, 1.0, 1.0), (0.1951, 0.9808, -1.0), (0.1951, 0.9808, 1.0), (0.3827, 0.9239, -1.0), (0.3827, 0.9239, 1.0), (0.5556, 0.8315, -1.0), (0.5556, 0.8315, 1.0), (0.7071, 0.7071, -1.0), (0.7071, 0.7071, 1.0), (0.8315, 0.5556, -1.0), (0.8315, 0.5556, 1.0), (0.9239, 0.3827, -1.0), (0.9239, 0.3827, 1.0), (0.9808, 0.1951, -1.0), (0.9808, 0.1951, 1.0), (1.0, 7.55e-08, -1.0), (1.0, 7.55e-08, 1.0), (0.9808, -0.1951, -1.0), (0.9808, -0.1951, 1.0), (0.9239, -0.3827, -1.0), (0.9239, -0.3827, 1.0), (0.8315, -0.5556, -1.0), (0.8315, -0.5556, 1.0), (0.7071, -0.7071, -1.0), (0.7071, -0.7071, 1.0), (0.5556, -0.8315, -1.0), (0.5556, -0.8315, 1.0), (0.3827, -0.9239, -1.0), (0.3827, -0.9239, 1.0), (0.1951, -0.9808, -1.0), (0.1951, -0.9808, 1.0), (-3.258e-07, -1.0, -1.0), (-3.258e-07, -1.0, 1.0), (-0.1951, -0.9808, -1.0), (-0.1951, -0.9808, 1.0), (-0.3827, -0.9239, -1.0), (-0.3827, -0.9239, 1.0), (-0.5556, -0.8315, -1.0), (-0.5556, -0.8315, 1.0), (-0.7071, -0.7071, -1.0), (-0.7071, -0.7071, 1.0), (-0.8315, -0.5556, -1.0), (-0.8315, -0.5556, 1.0), (-0.9239, -0.3827, -1.0), (-0.9239, -0.3827, 1.0), (-0.9808, -0.1951, -1.0), (-0.9808, -0.1951, 1.0), (-1.0, 9.656e-07, -1.0), (-1.0, 9.656e-07, 1.0), (-0.9808, 0.1951, -1.0), (-0.9808, 0.1951, 1.0), (-0.9239, 0.3827, -1.0), (-0.9239, 0.3827, 1.0), (-0.8315, 0.5556, -1.0), (-0.8315, 0.5556, 1.0), (-0.7071, 0.7071, -1.0), (-0.7071, 0.7071, 1.0), (-0.5556, 0.8315, -1.0), (-0.5556, 0.8315, 1.0), (-0.3827, 0.9239, -1.0), (-0.3827, 0.9239, 1.0), (-0.1951, 0.9808, -1.0), (-0.1951, 0.9808, 1.0)], [], [(0, 1, 3, 2), (2, 3, 5, 4), (4, 5, 7, 6), (6, 7, 9, 8), (8, 9, 11, 10), (10, 11, 13, 12), (12, 13, 15, 14), (14, 15, 17, 16), (16, 17, 19, 18), (18, 19, 21, 20), (20, 21, 23, 22), (22, 23, 25, 24), (24, 25, 27, 26), (26, 27, 29, 28), (28, 29, 31, 30), (30, 31, 33, 32), (32, 33, 35, 34), (34, 35, 37, 36), (36, 37, 39, 38), (38, 39, 41, 40), (40, 41, 43, 42), (42, 43, 45, 44), (44, 45, 47, 46), (46, 47, 49, 48), (48, 49, 51, 50), (50, 51, 53, 52), (52, 53, 55, 54), (54, 55, 57, 56), (56, 57, 59, 58), (58, 59, 61, 60), (3, 1, 63, 61, 59, 57, 55, 53, 51, 49, 47, 45, 43, 41, 39, 37, 35, 33, 31, 29, 27, 25, 23, 21, 19, 17, 15, 13, 11, 9, 7, 5), (60, 61, 63, 62), (62, 63, 1, 0), (0, 2, 4, 6, 8, 10, 12, 14, 16, 18, 20, 22, 24, 26, 28, 30, 32, 34, 36, 38, 40, 42, 44, 46, 48, 50, 52, 54, 56, 58, 60, 62)])
me_cylinder_003.use_remesh_preserve_volume = False
me_cylinder_003.use_remesh_preserve_attributes = False
me_cylinder_003.use_mirror_vertex_groups = False
me_cylinder_003.update()
me_cylinder_002 = bpy.data.meshes.new('Cylinder.002')
me_cylinder_002.from_pydata([(0.0, 1.0, -1.0), (0.0, 1.0, 1.0), (0.1951, 0.9808, -1.0), (0.1951, 0.9808, 1.0), (0.3827, 0.9239, -1.0), (0.3827, 0.9239, 1.0), (0.5556, 0.8315, -1.0), (0.5556, 0.8315, 1.0), (0.7071, 0.7071, -1.0), (0.7071, 0.7071, 1.0), (0.8315, 0.5556, -1.0), (0.8315, 0.5556, 1.0), (0.9239, 0.3827, -1.0), (0.9239, 0.3827, 1.0), (0.9808, 0.1951, -1.0), (0.9808, 0.1951, 1.0), (1.0, 7.55e-08, -1.0), (1.0, 7.55e-08, 1.0), (0.9808, -0.1951, -1.0), (0.9808, -0.1951, 1.0), (0.9239, -0.3827, -1.0), (0.9239, -0.3827, 1.0), (0.8315, -0.5556, -1.0), (0.8315, -0.5556, 1.0), (0.7071, -0.7071, -1.0), (0.7071, -0.7071, 1.0), (0.5556, -0.8315, -1.0), (0.5556, -0.8315, 1.0), (0.3827, -0.9239, -1.0), (0.3827, -0.9239, 1.0), (0.1951, -0.9808, -1.0), (0.1951, -0.9808, 1.0), (-3.258e-07, -1.0, -1.0), (-3.258e-07, -1.0, 1.0), (-0.1951, -0.9808, -1.0), (-0.1951, -0.9808, 1.0), (-0.3827, -0.9239, -1.0), (-0.3827, -0.9239, 1.0), (-0.5556, -0.8315, -1.0), (-0.5556, -0.8315, 1.0), (-0.7071, -0.7071, -1.0), (-0.7071, -0.7071, 1.0), (-0.8315, -0.5556, -1.0), (-0.8315, -0.5556, 1.0), (-0.9239, -0.3827, -1.0), (-0.9239, -0.3827, 1.0), (-0.9808, -0.1951, -1.0), (-0.9808, -0.1951, 1.0), (-1.0, 9.656e-07, -1.0), (-1.0, 9.656e-07, 1.0), (-0.9808, 0.1951, -1.0), (-0.9808, 0.1951, 1.0), (-0.9239, 0.3827, -1.0), (-0.9239, 0.3827, 1.0), (-0.8315, 0.5556, -1.0), (-0.8315, 0.5556, 1.0), (-0.7071, 0.7071, -1.0), (-0.7071, 0.7071, 1.0), (-0.5556, 0.8315, -1.0), (-0.5556, 0.8315, 1.0), (-0.3827, 0.9239, -1.0), (-0.3827, 0.9239, 1.0), (-0.1951, 0.9808, -1.0), (-0.1951, 0.9808, 1.0), (0.7658, -0.5117, 1.0), (0.7658, -0.5117, -1.0), (0.0, 0.921, 1.0), (0.0, 0.921, -1.0), (-0.1797, 0.9033, 1.0), (-0.1797, 0.9033, -1.0), (-0.3525, 0.8509, 1.0), (-0.3525, 0.8509, -1.0), (-0.8509, -0.3525, 1.0), (-0.8509, -0.3525, -1.0), (-0.7658, -0.5117, 1.0), (-0.7658, -0.5117, -1.0), (-0.9033, -0.1797, 1.0), (-0.9033, -0.1797, -1.0), (-0.6513, -0.6513, 1.0), (-0.6513, -0.6513, -1.0), (-0.1797, -0.9033, 1.0), (-0.1797, -0.9033, -1.0), (-3.001e-07, -0.921, 1.0), (-3.001e-07, -0.921, -1.0), (-0.3525, -0.8509, 1.0), (-0.3525, -0.8509, -1.0), (0.9033, 0.1797, 1.0), (0.9033, 0.1797, -1.0), (0.5117, 0.7658, 1.0), (0.5117, 0.7658, -1.0), (0.921, 6.954e-08, 1.0), (0.921, 6.954e-08, -1.0), (0.8509, 0.3525, 1.0), (0.8509, 0.3525, -1.0), (0.1797, -0.9033, 1.0), (0.1797, -0.9033, -1.0), (-0.6513, 0.6513, 1.0), (-0.6513, 0.6513, -1.0), (-0.5117, 0.7658, 1.0), (-0.5117, 0.7658, -1.0), (-0.7658, 0.5117, 1.0), (-0.7658, 0.5117, -1.0), (0.9033, -0.1797, 1.0), (0.9033, -0.1797, -1.0), (0.5117, -0.7658, 1.0), (0.5117, -0.7658, -1.0), (0.6513, -0.6513, 1.0), (0.6513, -0.6513, -1.0), (0.8509, -0.3525, 1.0), (0.8509, -0.3525, -1.0), (-0.921, 8.893e-07, 1.0), (-0.921, 8.893e-07, -1.0), (-0.5117, -0.7658, 1.0), (-0.5117, -0.7658, -1.0), (-0.9033, 0.1797, 1.0), (-0.9033, 0.1797, -1.0), (0.6513, 0.6513, 1.0), (0.6513, 0.6513, -1.0), (0.3525, -0.8509, 1.0), (0.3525, -0.8509, -1.0), (0.7658, 0.5117, 1.0), (0.7658, 0.5117, -1.0), (-0.8509, 0.3525, 1.0), (-0.8509, 0.3525, -1.0), (0.3525, 0.8509, 1.0), (0.3525, 0.8509, -1.0), (0.1797, 0.9033, 1.0), (0.1797, 0.9033, -1.0)], [], [(0, 1, 3, 2), (2, 3, 5, 4), (4, 5, 7, 6), (6, 7, 9, 8), (8, 9, 11, 10), (10, 11, 13, 12), (12, 13, 15, 14), (14, 15, 17, 16), (16, 17, 19, 18), (18, 19, 21, 20), (20, 21, 23, 22), (22, 23, 25, 24), (24, 25, 27, 26), (26, 27, 29, 28), (28, 29, 31, 30), (30, 31, 33, 32), (32, 33, 35, 34), (34, 35, 37, 36), (36, 37, 39, 38), (38, 39, 41, 40), (40, 41, 43, 42), (42, 43, 45, 44), (44, 45, 47, 46), (46, 47, 49, 48), (48, 49, 51, 50), (50, 51, 53, 52), (52, 53, 55, 54), (54, 55, 57, 56), (56, 57, 59, 58), (58, 59, 61, 60), (3, 1, 63, 61, 59, 57, 55, 53, 51, 49, 110, 114, 122, 100, 96, 98, 70, 68, 66, 126, 124, 88, 116, 120, 92, 86, 90, 17, 15, 13, 11, 9, 7, 5), (60, 61, 63, 62), (62, 63, 1, 0), (0, 2, 4, 6, 8, 10, 12, 14, 16, 91, 87, 93, 121, 117, 89, 125, 127, 67, 69, 71, 99, 97, 101, 123, 115, 111, 48, 50, 52, 54, 56, 58, 60, 62), (103, 102, 90, 91), (107, 106, 64, 65), (65, 64, 108, 109), (115, 114, 110, 111), (87, 86, 92, 93), (91, 90, 86, 87), (121, 120, 116, 117), (67, 66, 68, 69), (81, 80, 82, 83), (101, 100, 122, 123), (83, 82, 94, 95), (69, 68, 70, 71), (117, 116, 88, 89), (113, 112, 84, 85), (17, 90, 102, 108, 64, 106, 104, 118, 94, 82, 80, 84, 112, 78, 74, 72, 76, 110, 49, 47, 45, 43, 41, 39, 37, 35, 33, 31, 29, 27, 25, 23, 21, 19), (89, 88, 124, 125), (105, 104, 106, 107), (99, 98, 96, 97), (123, 122, 114, 115), (119, 118, 104, 105), (79, 78, 112, 113), (73, 72, 74, 75), (127, 126, 66, 67), (93, 92, 120, 121), (111, 110, 76, 77), (109, 108, 102, 103), (85, 84, 80, 81), (71, 70, 98, 99), (125, 124, 126, 127), (95, 94, 118, 119), (77, 76, 72, 73), (97, 96, 100, 101), (48, 111, 77, 73, 75, 79, 113, 85, 81, 83, 95, 119, 105, 107, 65, 109, 103, 91, 16, 18, 20, 22, 24, 26, 28, 30, 32, 34, 36, 38, 40, 42, 44, 46), (75, 74, 78, 79)])
me_cylinder_002.materials.append(None)
me_cylinder_002.use_remesh_preserve_volume = False
me_cylinder_002.use_remesh_preserve_attributes = False
me_cylinder_002.use_mirror_vertex_groups = False
me_cylinder_002.update()
me_cube_001 = bpy.data.meshes.new('Cube.001')
me_cube_001.from_pydata([(-1.0, -1.0, -1.0), (-1.0, -1.0, 1.0), (-1.0, 1.0, -1.0), (-1.0, 1.0, 1.0), (1.0, -1.0, -1.0), (1.0, -1.0, 1.0), (1.0, 1.0, -1.0), (1.0, 1.0, 1.0)], [], [(0, 1, 3, 2), (2, 3, 7, 6), (6, 7, 5, 4), (4, 5, 1, 0), (2, 6, 4, 0), (7, 3, 1, 5)])
me_cube_001.materials.append(None)
me_cube_001.use_remesh_preserve_volume = False
me_cube_001.use_remesh_preserve_attributes = False
me_cube_001.use_mirror_vertex_groups = False
me_cube_001.update()
me_cube = bpy.data.meshes.new('Cube')
me_cube.from_pydata([(1.0, 1.0, -1.0), (1.0, -1.0, -1.0), (-1.0, -1.0, -1.0), (-1.0, 1.0, -1.0), (1.0, 1.0, 1.0), (1.0, -1.0, 1.0), (-1.0, -1.0, 1.0), (-1.0, 1.0, 1.0)], [], [(0, 1, 2, 3), (4, 7, 6, 5), (0, 4, 5, 1), (1, 5, 6, 2), (2, 6, 7, 3), (4, 0, 3, 7)])
me_cube.materials.append(mat_material)
me_cube.use_remesh_preserve_volume = False
me_cube.use_remesh_preserve_attributes = False
me_cube.use_mirror_vertex_groups = False
me_cube.update()

# ---- objects
ob_cylinder_001 = bpy.data.objects.new('Cylinder.001', me_cylinder_007)
ob_glassenclosure = bpy.data.objects.new('GlassEnclosure', me_cylinder_006)
ob_cylinder = bpy.data.objects.new('Cylinder', me_cylinder_005)
ob_outerring = bpy.data.objects.new('OuterRing', me_cylinder_004)
ob_ringvolume = bpy.data.objects.new('RingVolume', me_cylinder_003)
ob_innerring = bpy.data.objects.new('InnerRing', me_cylinder_002)
ob_corecentre = bpy.data.objects.new('CoreCentre', me_cube_001)
ob_floor = bpy.data.objects.new('Floor', me_cube)

# ---- transforms, parenting, visibility, modifiers, constraints
ob_cylinder_001.location = (0.0, 0.0, 11.08)
ob_cylinder_001.rotation_euler = (0.0, 3.142, 0.0)
ob_cylinder_001.scale = (5.0, 5.0, 1.0)
ob_cylinder_001.lineart.crease_threshold = 0.0
ob_glassenclosure.location = (0.0, 0.0, 5.311)
ob_glassenclosure.scale = (4.538, 4.538, 5.568)
ob_glassenclosure.hide_viewport = True
ob_glassenclosure.lineart.crease_threshold = 0.0
ob_cylinder.location = (0.0, 0.0, 0.07003)
ob_cylinder.scale = (5.0, 5.0, 1.0)
ob_cylinder.lineart.crease_threshold = 0.0
ob_outerring.location = (0.0, 0.0, 6.022)
ob_outerring.rotation_euler = (-0.0, 2.41, -0.0)
ob_outerring.scale = (4.0, 4.0, 0.2)
ob_outerring.lineart.crease_threshold = 0.0
ob_ringvolume.location = (0.0, 0.0, 0.0)
ob_ringvolume.scale = (3.224, 3.224, 0.2773)
ob_ringvolume.hide_viewport = True
ob_ringvolume.lineart.crease_threshold = 0.0
ob_innerring.location = (0.0, 0.0, 6.022)
ob_innerring.rotation_euler = (2.409, -0.0, 0.0)
ob_innerring.scale = (3.5, 3.5, 0.2)
ob_innerring.lineart.crease_threshold = 0.0
ob_corecentre.location = (0.0, 0.0, 6.022)
ob_corecentre.rotation_euler = (0.7854, 0.7854, 4.817)
ob_corecentre.scale = (1.091, 1.091, 1.091)
ob_corecentre.lineart.crease_threshold = 0.0
ob_floor.location = (0.0, 0.0, 0.0)
ob_floor.scale = (5.0, 5.0, 0.5)
ob_floor.lock_rotations_4d = False
ob_floor.empty_display_type = 'ARROWS'
ob_floor.lineart.crease_threshold = 0.0

# ---- collection membership
col_collection_1.objects.link(ob_cylinder_001)
col_collection_1.objects.link(ob_glassenclosure)
col_collection_1.objects.link(ob_cylinder)
col_collection_1.objects.link(ob_outerring)
col_collection_1.objects.link(ob_ringvolume)
col_collection_1.objects.link(ob_innerring)
col_collection_1.objects.link(ob_corecentre)
col_collection_1.objects.link(ob_floor)

# ---- scene / render settings (as saved in the file)
scene.frame_start = 1; scene.frame_end = 120; scene.frame_set(92)
scene.render.engine = 'BLENDER_EEVEE_NEXT'
scene.render.resolution_percentage = 50
scene.render.dither_intensity = 0.0
scene.cycles.use_denoising = False
scene.cycles.samples = 128
scene.cycles.sampling_pattern = 'TABULATED_SOBOL'
scene.cycles.use_adaptive_sampling = False
scene.cycles.use_light_tree = False
scene.cycles.blur_glossy = 0.0
scene.cycles.sample_clamp_indirect = 0.0
scene.view_settings.view_transform = 'Standard'
bpy.context.view_layer.update()

# ---- added for rendering (the .blend has no active camera and no usable light): camera, sun
cam_auto = bpy.data.cameras.new('AutoCamera')
cam_auto.lens = 50.0
cam_auto.sensor_width = 36.0
cam_auto.clip_end = 1000.0
ob_auto_camera = bpy.data.objects.new('AutoCamera', cam_auto)
scene.collection.objects.link(ob_auto_camera)
ob_auto_camera.location = (17.8233, -21.388, 19.7988)
ob_auto_camera.rotation_euler = (1.09748, -7.21219e-08, 0.694738)
scene.camera = ob_auto_camera
light_auto_sun = bpy.data.lights.new('AutoSun', 'SUN')
light_auto_sun.energy = 3.0
light_auto_sun.angle = 0.0523599
ob_auto_sun = bpy.data.objects.new('AutoSun', light_auto_sun)
scene.collection.objects.link(ob_auto_sun)
ob_auto_sun.rotation_euler = (0.872665, 0.174533, 0.523599)
bpy.context.view_layer.update()
